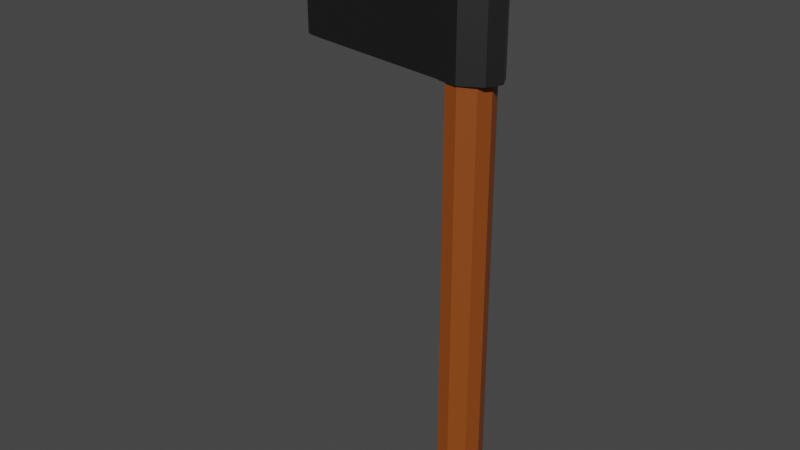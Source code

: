# Source: axe_default.blend  (saved by Blender 3.2.14; exported with 4.5.12 LTS)
import bpy
from mathutils import Matrix  # noqa: F401  (used for matrix-valued properties, if any)

bpy.ops.wm.read_factory_settings(use_empty=True)
scene = bpy.context.scene
scene.name = 'Scene'

# ---- collections
col_collection = bpy.data.collections.new('Collection'); scene.collection.children.link(col_collection)

# ---- materials (node trees are filled in below, after node groups)
mat_material_002 = bpy.data.materials.new('Material.002')
mat_material_002.use_transparent_shadow = False
mat_material_001 = bpy.data.materials.new('Material.001')
mat_material_001.use_transparent_shadow = False

# ---- material node trees
mat_material_002.use_nodes = True; mat_material_002.node_tree.nodes.clear()
_N = mat_material_002.node_tree.nodes; _L = mat_material_002.node_tree.links
n0 = _N.new('ShaderNodeBsdfPrincipled'); n0.name = 'Principled BSDF'; n0.location = (10, 300)
n0.distribution = 'GGX'
n0.subsurface_method = 'RANDOM_WALK_SKIN'
n0.inputs[0].default_value = (0.09306, 0.09306, 0.09306, 1.0)
n0.inputs[1].default_value = 1.0
n0.inputs[3].default_value = 1.45
n0.inputs[27].default_value = (0.0, 0.0, 0.0, 1.0)
n0.inputs[28].default_value = 1.0
n1 = _N.new('ShaderNodeOutputMaterial'); n1.name = 'Material Output'; n1.location = (300, 300)
_L.new(n0.outputs[0], n1.inputs[0])
n1.is_active_output = True
mat_material_001.use_nodes = True; mat_material_001.node_tree.nodes.clear()
_N = mat_material_001.node_tree.nodes; _L = mat_material_001.node_tree.links
n0 = _N.new('ShaderNodeBsdfPrincipled'); n0.name = 'Principled BSDF'; n0.location = (10, 300)
n0.distribution = 'GGX'
n0.subsurface_method = 'RANDOM_WALK_SKIN'
n0.inputs[0].default_value = (0.2582, 0.05951, 0.006512, 1.0)
n0.inputs[3].default_value = 1.45
n0.inputs[27].default_value = (0.0, 0.0, 0.0, 1.0)
n0.inputs[28].default_value = 1.0
n1 = _N.new('ShaderNodeOutputMaterial'); n1.name = 'Material Output'; n1.location = (300, 300)
_L.new(n0.outputs[0], n1.inputs[0])
n1.is_active_output = True

# ---- world
world_world = bpy.data.worlds.new('World'); scene.world = world_world
world_world.use_nodes = True; world_world.node_tree.nodes.clear()
_N = world_world.node_tree.nodes; _L = world_world.node_tree.links
n0 = _N.new('ShaderNodeOutputWorld'); n0.name = 'World Output'; n0.location = (300, 300)
n1 = _N.new('ShaderNodeBackground'); n1.name = 'Background'; n1.location = (10, 300)
n1.inputs[0].default_value = (0.05088, 0.05088, 0.05088, 1.0)
_L.new(n1.outputs[0], n0.inputs[0])
n0.is_active_output = True
world_world.color = (0.05088, 0.05088, 0.05088)
world_world.use_sun_shadow = False
world_world.sun_shadow_jitter_overblur = 0.0

# ---- meshes
me_cylinder = bpy.data.meshes.new('Cylinder')
me_cylinder.from_pydata([(-0.8764, -1.0, -0.7785), (-0.5104, -1.0, -0.7402), (0.007598, 0.0, -1.32), (-0.03438, 5.96e-08, -1.31), (-0.7466, 0.0, -0.8738), (-0.8107, 0.0, -0.8263), (-0.9367, 0.0, -0.7776), (-0.5, -5.96e-08, -0.718), (3.874e-07, -5.96e-08, -0.6963), (-0.01042, -1.0, -0.7262), (-0.002825, 0.0, -1.32), (-0.07029, 5.96e-08, -1.306), (-0.1557, 0.0, -1.267), (-0.8183, 0.0, -0.8309), (-0.8764, 0.0, -0.7785), (3.278e-07, -1.0, -0.6963), (-0.5, -1.0, -0.718), (-0.9367, -1.0, -0.7773), (-0.8107, -1.0, -0.8263), (-0.1507, -1.0, -1.267), (-0.02678, -1.0, -1.306), (-0.002826, -1.0, -1.32), (0.007598, -1.0, -1.32), (-0.07029, -1.0, -1.306), (-0.5104, -5.96e-08, -0.7402), (-0.1557, -1.0, -1.267), (-0.01042, -5.96e-08, -0.7262), (-0.8212, -1.0, -0.8309), (-0.8488, -1.0, -0.8047), (-0.8627, 0.0, -0.8314), (-0.8474, 0.0, -0.8047), (-0.8627, -1.0, -0.8317), (-0.835, -1.0, -0.8178), (0.002637, 0.0, -0.8449), (-0.8328, 0.0, -0.8178), (0.002637, -1.0, -0.8449)], [], [(1, 0, 14, 24), (27, 25, 12, 13), (32, 27, 13, 34), (15, 8, 7, 16), (16, 7, 6, 17), (35, 33, 5, 18), (18, 5, 4, 19), (19, 4, 3, 20), (20, 3, 2, 22), (25, 23, 11, 12), (4, 5, 13, 12), (23, 21, 10, 11), (20, 22, 21, 23), (6, 7, 24, 14), (8, 15, 9, 26), (35, 18, 27, 32), (7, 8, 26, 24), (19, 20, 23, 25), (2, 3, 11, 10), (16, 17, 0, 1), (3, 4, 12, 11), (22, 2, 10, 21), (29, 6, 14, 30), (18, 19, 25, 27), (15, 16, 1, 9), (9, 1, 24, 26), (33, 29, 30, 34), (17, 31, 28, 0), (17, 6, 29, 31), (0, 28, 30, 14), (5, 33, 34, 13), (31, 35, 32, 28), (31, 29, 33, 35), (28, 32, 34, 30), (18, 35, 19), (35, 20, 19), (22, 20, 21), (33, 10, 11), (33, 4, 3), (4, 33, 5, 13), (23, 35, 21, 20)])
_uv = me_cylinder.uv_layers.new(name='UVMap')
_uv.uv.foreach_set('vector', [0.6667, 0.5, 0.5833, 0.5, 0.5833, 0.75, 0.6667, 0.75, 0.5, 0.5, 0.4167, 0.5, 0.4167, 0.75, 0.5, 0.75, 0.5208, 0.5, 0.5, 0.5, 0.5, 0.75, 0.5208, 0.75, 0.75, 0.5, 0.75, 0.75, 0.6667, 0.75, 0.6667, 0.5, 0.6667, 0.5, 0.6667, 0.75, 0.5833, 0.75, 0.5833, 0.5, 0.5208, 0.5, 0.5208, 0.75, 0.5, 0.75, 0.5, 0.5, 0.5, 0.5, 0.5, 0.75, 0.4167, 0.75, 0.4167, 0.5, 0.4167, 0.5, 0.4167, 0.75, 0.3333, 0.75, 0.3333, 0.5, 0.3333, 0.5, 0.3333, 0.75, 0.25, 0.75, 0.25, 0.5, 0.4167, 0.5, 0.3333, 0.5, 0.3333, 0.75, 0.4167, 0.75, 0.4167, 0.75, 0.5, 0.75, 0.5, 0.75, 0.4167, 0.75, 0.3333, 0.5, 0.25, 0.5, 0.25, 0.75, 0.3333, 0.75, 0.3333, 0.5, 0.25, 0.5, 0.25, 0.5, 0.3333, 0.5, 0.5833, 0.75, 0.6667, 0.75, 0.6667, 0.75, 0.5833, 0.75, 0.75, 0.75, 0.75, 0.5, 0.75, 0.5, 0.75, 0.75, 0.5208, 0.5, 0.5, 0.5, 0.5, 0.5, 0.5208, 0.5, 0.6667, 0.75, 0.75, 0.75, 0.75, 0.75, 0.6667, 0.75, 0.4167, 0.5, 0.3333, 0.5, 0.3333, 0.5, 0.4167, 0.5, 0.25, 0.75, 0.3333, 0.75, 0.3333, 0.75, 0.25, 0.75, 0.6667, 0.5, 0.5833, 0.5, 0.5833, 0.5, 0.6667, 0.5, 0.3333, 0.75, 0.4167, 0.75, 0.4167, 0.75, 0.3333, 0.75, 0.25, 0.5, 0.25, 0.75, 0.25, 0.75, 0.25, 0.5, 0.5417, 0.75, 0.5833, 0.75, 0.5833, 0.75, 0.5417, 0.75, 0.5, 0.5, 0.4167, 0.5, 0.4167, 0.5, 0.5, 0.5, 0.75, 0.5, 0.6667, 0.5, 0.6667, 0.5, 0.75, 0.5, 0.75, 0.5, 0.6667, 0.5, 0.6667, 0.75, 0.75, 0.75, 0.5208, 0.75, 0.5417, 0.75, 0.5417, 0.75, 0.5208, 0.75, 0.5833, 0.5, 0.5417, 0.5, 0.5417, 0.5, 0.5833, 0.5, 0.5833, 0.5, 0.5833, 0.75, 0.5417, 0.75, 0.5417, 0.5, 0.5833, 0.5, 0.5417, 0.5, 0.5417, 0.75, 0.5833, 0.75, 0.5, 0.75, 0.5208, 0.75, 0.5208, 0.75, 0.5, 0.75, 0.5417, 0.5, 0.5208, 0.5, 0.5208, 0.5, 0.5417, 0.5, 0.5417, 0.5, 0.5417, 0.75, 0.5208, 0.75, 0.5208, 0.5, 0.5417, 0.5, 0.5208, 0.5, 0.5208, 0.75, 0.5417, 0.75, 0.5, 0.5, 0.5208, 0.5, 0.4167, 0.5, 0.5208, 0.5, 0.3333, 0.5, 0.4167, 0.5, 0.25, 0.5, 0.3333, 0.5, 0.25, 0.5, 0.0, 0.0, 0.25, 0.75, 0.3333, 0.75, 0.0, 0.0, 0.4167, 0.75, 0.3333, 0.75, 0.4167, 0.75, 0.0, 0.0, 0.5, 0.75, 0.5, 0.75, 0.3333, 0.5, 0.0, 0.0, 0.25, 0.5, 0.3333, 0.5])
me_cylinder.materials.append(mat_material_002)
me_cylinder.update()
me_cylinder_001 = bpy.data.meshes.new('Cylinder.001')
me_cylinder_001.from_pydata([(-3.378e-17, 0.7177, -1.0), (-3.378e-17, 0.7177, 1.0), (0.35, 0.5602, -1.0), (0.35, 0.5602, 1.0), (0.8371, 0.3398, -1.0), (0.8371, 0.3398, 1.0), (0.8672, -0.08796, -1.0), (0.8672, -0.08796, 1.0), (0.6062, -0.4298, -1.0), (0.6062, -0.4298, 1.0), (0.35, -0.6064, -1.0), (0.35, -0.6125, 1.0), (-6.12e-08, -0.7237, -1.0), (-6.12e-08, -0.7298, 1.0), (-0.3727, -0.6062, -1.0), (-0.3727, -0.6062, 1.0), (-0.664, -0.3629, -1.0), (-0.664, -0.3629, 1.0), (-0.8661, -0.1001, -1.0), (-0.8661, -0.1001, 1.0), (-0.8336, 0.35, -1.0), (-0.8336, 0.35, 1.0), (-0.5808, 0.6062, -1.0), (-0.35, 0.6062, 1.0), (-0.5668, -0.4781, -1.0), (-0.5668, -0.4781, 1.0), (-0.5091, -0.5572, 1.0), (-0.5091, -0.5572, -1.0), (0.5056, -0.5591, -1.0), (0.5056, -0.5622, 1.0), (0.5422, -0.52, 1.0), (0.5422, -0.5185, -1.0)], [], [(0, 1, 3, 2), (2, 3, 5, 4), (4, 5, 7, 6), (6, 7, 9, 8), (28, 29, 11, 10), (10, 11, 13, 12), (12, 13, 15, 14), (24, 25, 17, 16), (16, 17, 19, 18), (18, 19, 21, 20), (3, 1, 23, 21, 19, 17, 25, 26, 15, 13, 11, 29, 30, 9, 7, 5), (20, 21, 23, 22), (22, 23, 1, 0), (0, 2, 4, 6, 8, 31, 28, 10, 12, 14, 27, 24, 16, 18, 20, 22), (27, 26, 25, 24), (14, 15, 26, 27), (31, 30, 29, 28), (8, 9, 30, 31)])
_uv = me_cylinder_001.uv_layers.new(name='UVMap')
_uv.uv.foreach_set('vector', [1.0, 0.5, 1.0, 1.0, 0.9167, 1.0, 0.9167, 0.5, 0.9167, 0.5, 0.9167, 1.0, 0.8333, 1.0, 0.8333, 0.5, 0.8333, 0.5, 0.8333, 1.0, 0.75, 1.0, 0.75, 0.5, 0.75, 0.5, 0.75, 1.0, 0.6667, 1.0, 0.6667, 0.5, 0.625, 0.5, 0.625, 1.0, 0.5833, 1.0, 0.5833, 0.5, 0.5833, 0.5, 0.5833, 1.0, 0.5, 1.0, 0.5, 0.5, 0.5, 0.5, 0.5, 1.0, 0.4167, 1.0, 0.4167, 0.5, 0.375, 0.5, 0.375, 1.0, 0.3333, 1.0, 0.3333, 0.5, 0.3333, 0.5, 0.3333, 1.0, 0.25, 1.0, 0.25, 0.5, 0.25, 0.5, 0.25, 1.0, 0.1667, 1.0, 0.1667, 0.5, 0.37, 0.4578, 0.25, 0.49, 0.13, 0.4578, 0.04215, 0.37, 0.01, 0.25, 0.04215, 0.13, 0.08608, 0.08608, 0.108, 0.06412, 0.13, 0.04215, 0.25, 0.01, 0.37, 0.04215, 0.4139, 0.08608, 0.4359, 0.108, 0.4578, 0.13, 0.49, 0.25, 0.4578, 0.37, 0.1667, 0.5, 0.1667, 1.0, 0.08333, 1.0, 0.08333, 0.5, 0.08333, 0.5, 0.08333, 1.0, 7.451e-08, 1.0, 7.451e-08, 0.5, 0.75, 0.49, 0.87, 0.4578, 0.9578, 0.37, 0.99, 0.25, 0.9578, 0.13, 0.9359, 0.108, 0.9139, 0.08608, 0.87, 0.04215, 0.75, 0.01, 0.63, 0.04215, 0.608, 0.06412, 0.5861, 0.08608, 0.5422, 0.13, 0.51, 0.25, 0.5422, 0.37, 0.63, 0.4578, 0.3958, 0.5, 0.3958, 1.0, 0.375, 1.0, 0.375, 0.5, 0.4167, 0.5, 0.4167, 1.0, 0.3958, 1.0, 0.3958, 0.5, 0.6458, 0.5, 0.6458, 1.0, 0.625, 1.0, 0.625, 0.5, 0.6667, 0.5, 0.6667, 1.0, 0.6458, 1.0, 0.6458, 0.5])
me_cylinder_001.materials.append(mat_material_001)
me_cylinder_001.update()

# ---- objects
ob_cylinder = bpy.data.objects.new('Cylinder', me_cylinder)
ob_cylinder_001 = bpy.data.objects.new('Cylinder.001', me_cylinder_001)

# ---- transforms, parenting, visibility, modifiers, constraints
ob_cylinder.location = (0.8652, 0.05875, 1.547)
ob_cylinder.rotation_euler = (-1.571, -4.371e-08, -1.571)
ob_cylinder.scale = (0.08507, -0.1999, 1.034)
_m = ob_cylinder.modifiers.new('Mirror', 'MIRROR')
_m.use_axis = (True, True, False)
ob_cylinder_001.location = (0.05234, 0.05875, 0.8661)
ob_cylinder_001.rotation_euler = (-4.371e-08, 3.142, 1.571)
ob_cylinder_001.scale = (0.08507, 0.08507, 0.8801)

# ---- collection membership
col_collection.objects.link(ob_cylinder)
col_collection.objects.link(ob_cylinder_001)

# ---- scene / render settings (as saved in the file)
scene.frame_start = 1; scene.frame_end = 250; scene.frame_set(0)
scene.render.engine = 'BLENDER_EEVEE_NEXT'
scene.cycles.sampling_pattern = 'TABULATED_SOBOL'
scene.cycles.use_light_tree = False
scene.view_settings.view_transform = 'Filmic'
bpy.context.view_layer.update()

# ---- added for rendering (the .blend has no active camera and no usable light): camera, sun
cam_auto = bpy.data.cameras.new('AutoCamera')
cam_auto.lens = 50.0
cam_auto.sensor_width = 36.0
cam_auto.clip_end = 1000.0
ob_auto_camera = bpy.data.objects.new('AutoCamera', cam_auto)
scene.collection.objects.link(ob_auto_camera)
ob_auto_camera.location = (1.56456, -2.03068, 2.25944)
ob_auto_camera.rotation_euler = (1.09748, -7.21219e-08, 0.694738)
scene.camera = ob_auto_camera
light_auto_sun = bpy.data.lights.new('AutoSun', 'SUN')
light_auto_sun.energy = 3.0
light_auto_sun.angle = 0.0523599
ob_auto_sun = bpy.data.objects.new('AutoSun', light_auto_sun)
scene.collection.objects.link(ob_auto_sun)
ob_auto_sun.rotation_euler = (0.872665, 0.174533, 0.523599)
bpy.context.view_layer.update()
